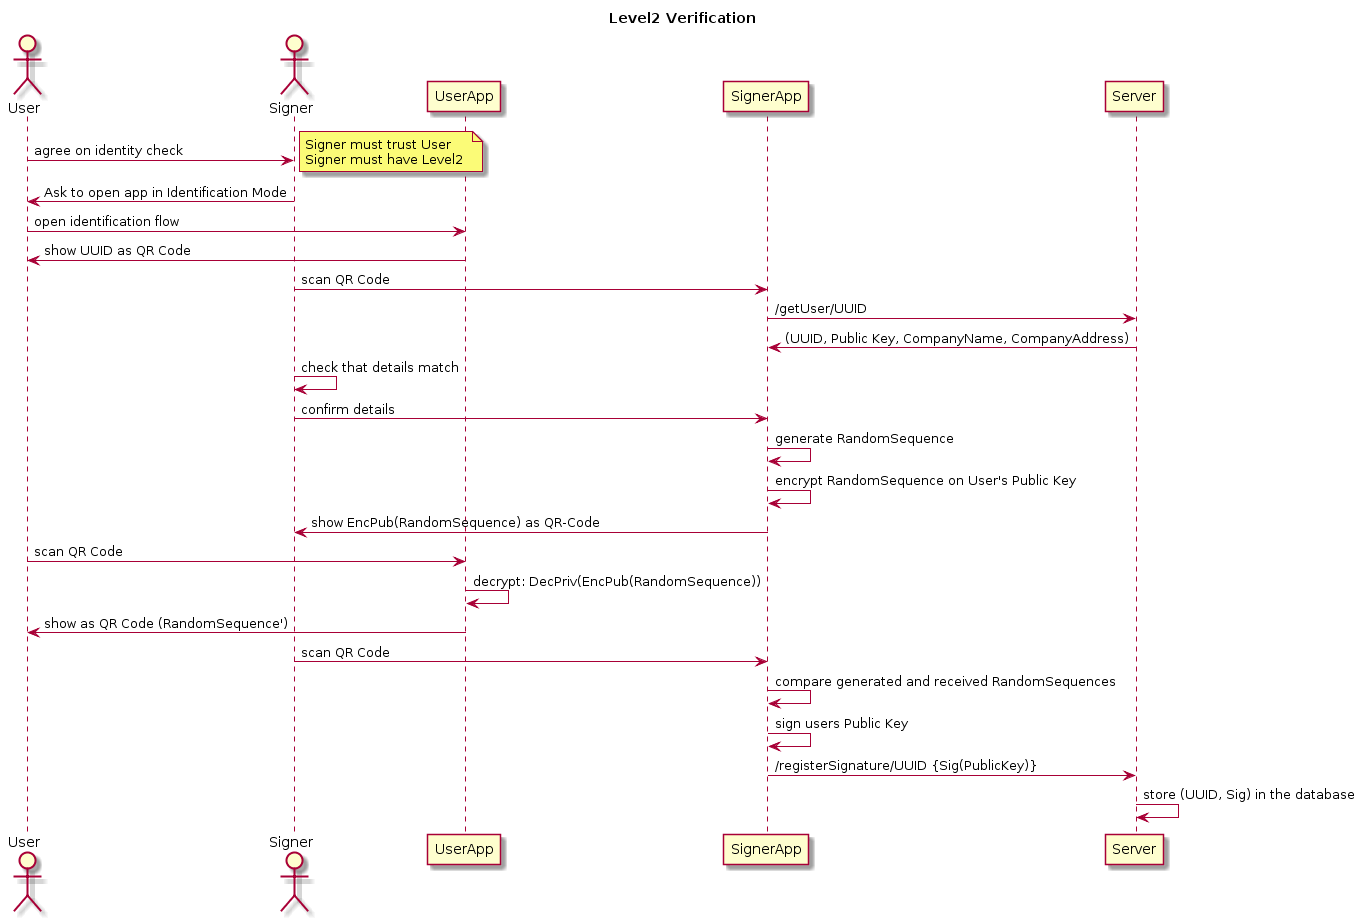

The diagram above was rendered by PlantUML. Its source (embedded in the PNG):
@startuml
title Level2 Verification
actor User 
actor Signer
User -> Signer: agree on identity check
note right
Signer must trust User
Signer must have Level2 
end note
Signer -> User : Ask to open app in Identification Mode
User -> UserApp : open identification flow
UserApp -> User : show UUID as QR Code
Signer -> SignerApp : scan QR Code
SignerApp -> Server : /getUser/UUID
Server -> SignerApp : (UUID, Public Key, CompanyName, CompanyAddress)
Signer -> Signer : check that details match
Signer -> SignerApp : confirm details
SignerApp -> SignerApp : generate RandomSequence
SignerApp -> SignerApp : encrypt RandomSequence on User's Public Key
SignerApp -> Signer : show EncPub(RandomSequence) as QR-Code
User -> UserApp : scan QR Code
UserApp -> UserApp : decrypt: DecPriv(EncPub(RandomSequence))
UserApp -> User : show as QR Code (RandomSequence')
Signer -> SignerApp : scan QR Code
SignerApp -> SignerApp : compare generated and received RandomSequences
SignerApp -> SignerApp : sign users Public Key
SignerApp -> Server : /registerSignature/UUID {Sig(PublicKey)}
Server -> Server : store (UUID, Sig) in the database
@enduml